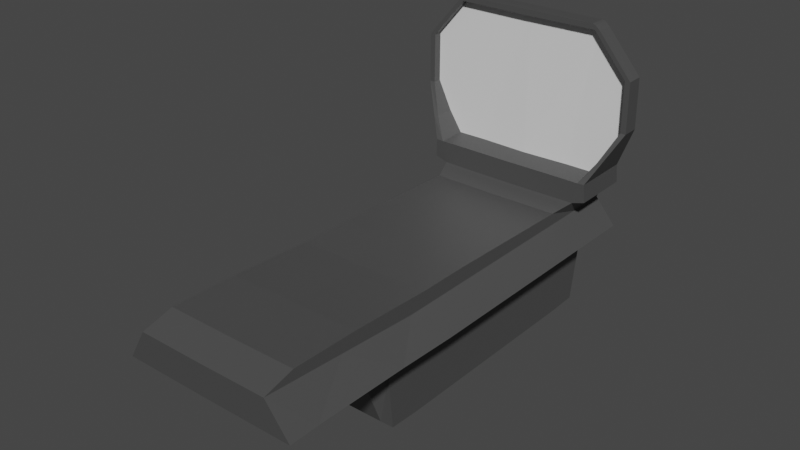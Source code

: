 # Source: red_dot.blend  (saved by Blender 3.4.6; exported with 4.5.12 LTS)
import bpy
from mathutils import Matrix  # noqa: F401  (used for matrix-valued properties, if any)

bpy.ops.wm.read_factory_settings(use_empty=True)
scene = bpy.context.scene
scene.name = 'Scene'

# ---- collections
col_collection = bpy.data.collections.new('Collection'); scene.collection.children.link(col_collection)

# ---- materials (node trees are filled in below, after node groups)
mat_material = bpy.data.materials.new('Material')
mat_material.alpha_threshold = 0.0
mat_material.use_transparent_shadow = False
mat_material.roughness = 0.5
mat_material.line_color = (0.0, 0.0, 0.0, 1.0)
mat_holo = bpy.data.materials.new('Holo')
mat_holo.use_transparent_shadow = False

# ---- material node trees
mat_material.use_nodes = True; mat_material.node_tree.nodes.clear()
_N = mat_material.node_tree.nodes; _L = mat_material.node_tree.links
n0 = _N.new('ShaderNodeOutputMaterial'); n0.name = 'Material Output'; n0.location = (300, 300)
n1 = _N.new('ShaderNodeBsdfPrincipled'); n1.name = 'Principled BSDF'; n1.location = (10, 300)
n1.distribution = 'GGX'
n1.subsurface_method = 'RANDOM_WALK_SKIN'
n1.inputs[0].default_value = (0.06998, 0.06998, 0.06998, 1.0)
n1.inputs[3].default_value = 1.45
n1.inputs[27].default_value = (0.0, 0.0, 0.0, 1.0)
n1.inputs[28].default_value = 1.0
_L.new(n1.outputs[0], n0.inputs[0])
n0.is_active_output = True
mat_holo.use_nodes = True; mat_holo.node_tree.nodes.clear()
_N = mat_holo.node_tree.nodes; _L = mat_holo.node_tree.links
n0 = _N.new('ShaderNodeBsdfPrincipled'); n0.name = 'Principled BSDF'; n0.location = (10, 300)
n0.distribution = 'GGX'
n0.subsurface_method = 'RANDOM_WALK_SKIN'
n0.inputs[3].default_value = 1.45
n0.inputs[27].default_value = (0.0, 0.0, 0.0, 1.0)
n0.inputs[28].default_value = 1.0
n1 = _N.new('ShaderNodeOutputMaterial'); n1.name = 'Material Output'; n1.location = (300, 300)
_L.new(n0.outputs[0], n1.inputs[0])
n1.is_active_output = True

# ---- world
world_world = bpy.data.worlds.new('World'); scene.world = world_world
world_world.use_nodes = True; world_world.node_tree.nodes.clear()
_N = world_world.node_tree.nodes; _L = world_world.node_tree.links
n0 = _N.new('ShaderNodeOutputWorld'); n0.name = 'World Output'; n0.location = (300, 300)
n1 = _N.new('ShaderNodeBackground'); n1.name = 'Background'; n1.location = (10, 300)
n1.inputs[0].default_value = (0.05088, 0.05088, 0.05088, 1.0)
_L.new(n1.outputs[0], n0.inputs[0])
n0.is_active_output = True
world_world.color = (0.05088, 0.05088, 0.05088)
world_world.use_sun_shadow = False
world_world.sun_shadow_jitter_overblur = 0.0

# ---- meshes
me_cube = bpy.data.meshes.new('Cube')
me_cube.from_pydata([(2.636, -2.782, 4.506), (2.043, -2.782, 2.398), (2.636, -4.782, 4.506), (2.043, -5.232, 2.122), (0.0, -10.07, 5.209), (3.483, -11.16, 3.592), (2.636, -11.26, 4.89), (0.0, -3.137, 5.073), (0.0, -2.137, 5.073), (0.0, -2.782, 2.392), (3.483, -2.782, 3.506), (2.636, -3.137, 5.088), (3.452, -6.12, 3.539), (0.0, -4.137, 5.073), (0.0, -4.782, 4.491), (2.636, -3.782, 4.506), (0.0, -5.827, 1.908), (2.636, -4.137, 5.088), (0.0, -2.782, 4.491), (2.043, -3.782, 2.398), (0.0, -2.782, 3.491), (3.483, -3.782, 3.506), (2.636, -2.137, 5.088), (0.0, -6.715, 2.861), (0.0, -3.782, 4.491), (0.0, -11.26, 4.875), (2.636, -10.07, 5.224), (0.0, -11.16, 3.577), (0.0, -8.022, 4.683), (0.0, -10.0, 3.261), (2.636, -7.427, 5.212), (2.636, -8.022, 4.698), (3.463, -10.0, 3.596), (0.0, -7.427, 5.197), (2.636, 6.599, 4.506), (2.043, 6.599, 2.398), (0.0, 6.895, 5.185), (0.0, 6.895, 2.392), (3.483, 6.599, 3.506), (0.0, 6.895, 4.491), (0.0, 6.895, 3.491), (2.926, 6.599, 5.21), (0.0, 3.414, 4.953), (2.636, 3.414, 4.968), (0.0, 4.191, 3.491), (0.0, 4.191, 2.392), (0.0, 4.191, 4.491), (2.043, 4.191, 2.398), (3.483, 4.191, 3.506), (2.636, 4.191, 4.506), (2.926, 4.236, 5.187), (0.0, 4.964, 3.491), (2.043, 4.964, 2.398), (0.0, 4.236, 5.162), (0.0, 4.964, 2.392), (0.0, 4.964, 4.491), (3.483, 4.964, 3.506), (2.636, 4.964, 4.506), (1.95, -10.07, 5.22), (1.499, -5.827, 1.908), (1.95, -11.26, 4.886), (2.578, -11.16, 3.588), (1.95, -4.137, 5.084), (1.95, -3.137, 5.084), (1.95, -2.137, 5.084), (2.555, -6.715, 3.208), (1.95, -7.427, 5.208), (2.562, -10.0, 3.509), (1.95, 6.895, 4.502), (1.499, 6.895, 2.392), (2.578, 6.895, 3.502), (1.95, 6.895, 5.196), (1.95, 3.414, 4.964), (1.95, 4.236, 5.173), (3.107, 4.202, 6.059), (3.107, 6.565, 6.082), (1.931, 6.565, 6.087), (0.0, 6.565, 6.076), (0.0, 4.202, 6.053), (1.931, 4.202, 6.064), (3.436, 4.236, 5.342), (3.436, 6.598, 5.365), (3.394, 4.202, 6.072), (3.394, 6.565, 6.095), (4.21, 5.037, 8.053), (4.21, 5.697, 8.06), (4.428, 5.037, 8.055), (4.428, 5.697, 8.061), (4.199, 5.018, 10.02), (4.199, 5.678, 10.03), (4.417, 5.018, 10.02), (4.417, 5.678, 10.03), (2.856, 5.003, 11.6), (2.856, 5.664, 11.6), (3.074, 5.003, 11.6), (3.074, 5.664, 11.6), (2.757, 5.001, 11.81), (2.757, 5.662, 11.81), (2.885, 5.001, 11.76), (2.885, 5.661, 11.77), (0.0, 5.003, 11.58), (0.0, 5.664, 11.58), (0.0, 5.001, 11.81), (0.0, 5.662, 11.82), (3.847, 6.185, 6.955), (3.847, 4.567, 6.939), (3.644, 6.185, 6.907), (3.644, 4.567, 6.892), (2.057, -2.782, -0.1284), (2.057, -5.032, -0.0784), (0.0, -2.782, -0.1342), (0.0, -5.032, -0.08417), (2.057, -3.782, -0.1284), (0.0, -3.782, -0.1342), (2.057, 6.148, -0.0784), (0.0, 6.148, -0.08417), (0.0, 4.191, -0.1342), (2.057, 4.191, -0.1284), (2.057, 4.964, -0.1284), (0.0, 4.964, -0.1342), (1.513, -5.032, -0.08432), (1.513, -2.782, -0.1343), (1.513, -3.782, -0.1343), (1.513, 6.148, -0.08432), (1.513, 4.191, -0.1343), (1.513, 4.964, -0.1343), (2.926, 5.417, 5.199), (0.0, 5.929, 3.491), (2.043, 5.781, 2.398), (0.0, 5.565, 5.173), (0.0, 5.929, 2.392), (0.0, 5.929, 4.491), (3.483, 5.781, 3.506), (2.636, 5.781, 4.506), (3.107, 5.384, 6.07), (0.0, 5.384, 6.064), (1.931, 5.384, 6.075), (3.436, 5.417, 5.354), (3.394, 5.384, 6.084), (4.21, 5.367, 8.057), (4.428, 5.367, 8.058), (4.199, 5.348, 10.03), (4.417, 5.348, 10.03), (2.856, 5.333, 11.6), (3.074, 5.333, 11.6), (2.757, 5.331, 11.81), (2.885, 5.331, 11.77), (0.0, 5.334, 11.58), (0.0, 5.331, 11.82), (3.644, 5.376, 6.9), (3.847, 5.376, 6.947), (2.057, 5.556, -0.1034), (0.0, 5.556, -0.1092), (1.513, 5.556, -0.1093), (0.0, 5.334, 6.052)], [], [(2, 15, 11, 17), (18, 24, 7, 8), (32, 31, 6, 5), (69, 35, 114, 123), (21, 15, 2, 12), (131, 129, 36, 39), (130, 127, 40, 37), (61, 60, 25, 27), (33, 28, 25, 4), (19, 21, 12, 3), (1, 10, 21, 19), (10, 0, 15, 21), (64, 8, 7, 63), (67, 32, 5, 61), (130, 37, 115, 152), (60, 6, 26, 58), (24, 14, 13, 7), (31, 30, 26, 6), (63, 7, 13, 62), (59, 65, 23, 16), (28, 29, 27, 25), (15, 0, 22, 11), (53, 73, 79, 78), (66, 33, 4, 58), (62, 13, 33, 66), (14, 23, 29, 28), (2, 17, 30, 31), (65, 12, 32, 67), (13, 14, 28, 33), (12, 2, 31, 32), (70, 68, 34, 38), (69, 70, 38, 35), (68, 39, 36, 71), (132, 128, 35, 38), (47, 1, 108, 117), (127, 131, 39, 40), (133, 132, 38, 34), (126, 133, 34, 41), (22, 0, 49, 43), (0, 10, 48, 49), (20, 18, 46, 44), (1, 19, 112, 108), (10, 1, 47, 48), (64, 22, 43, 72), (9, 20, 44, 45), (18, 8, 42, 46), (43, 49, 57, 50), (49, 48, 56, 57), (44, 46, 55, 51), (128, 52, 118, 151), (48, 47, 52, 56), (72, 43, 50, 73), (45, 44, 51, 54), (46, 42, 53, 55), (42, 72, 73, 53), (59, 16, 111, 120), (8, 64, 72, 42), (52, 47, 117, 118), (45, 54, 119, 116), (34, 68, 71, 41), (37, 40, 70, 69), (40, 39, 68, 70), (23, 65, 67, 29), (17, 62, 66, 30), (30, 66, 58, 26), (73, 50, 74, 79), (3, 12, 65, 59), (11, 63, 62, 17), (25, 60, 58, 4), (9, 45, 116, 110), (29, 67, 61, 27), (22, 64, 63, 11), (5, 6, 60, 61), (19, 3, 109, 112), (136, 134, 75, 76), (135, 136, 76, 77), (71, 36, 77, 76), (41, 71, 76, 75), (126, 41, 81, 137), (129, 53, 78, 135), (137, 81, 83, 138), (74, 50, 80, 82), (150, 104, 87, 140), (41, 75, 83, 81), (87, 85, 89, 91), (104, 106, 85, 87), (149, 107, 84, 139), (107, 105, 86, 84), (88, 90, 94, 92), (140, 87, 91, 142), (84, 86, 90, 88), (139, 84, 88, 141), (92, 94, 98, 96), (141, 88, 92, 143), (91, 89, 93, 95), (142, 91, 95, 144), (145, 96, 98, 146), (145, 97, 103, 148), (95, 93, 97, 99), (144, 95, 99, 146), (147, 100, 102, 148), (92, 96, 102, 100), (143, 92, 100, 147), (97, 93, 101, 103), (74, 82, 105, 107), (134, 74, 107, 149), (83, 75, 106, 104), (138, 83, 104, 150), (122, 112, 109, 120), (121, 108, 112, 122), (153, 152, 115, 123), (121, 110, 116, 124), (124, 116, 119, 125), (117, 124, 125, 118), (108, 121, 124, 117), (151, 153, 123, 114), (110, 121, 122, 113), (113, 122, 120, 111), (37, 69, 123, 115), (3, 59, 120, 109), (118, 125, 153, 151), (125, 119, 152, 153), (82, 138, 150, 105), (75, 134, 149, 106), (93, 143, 147, 101), (101, 147, 148, 103), (94, 144, 146, 98), (96, 145, 148, 102), (97, 145, 146, 99), (90, 142, 144, 94), (89, 141, 143, 93), (85, 139, 141, 89), (86, 140, 142, 90), (106, 149, 139, 85), (105, 150, 140, 86), (80, 137, 138, 82), (36, 129, 135, 77), (50, 126, 137, 80), (78, 79, 136, 135), (79, 74, 134, 136), (35, 128, 151, 114), (50, 57, 133, 126), (57, 56, 132, 133), (51, 55, 131, 127), (56, 52, 128, 132), (54, 130, 152, 119), (54, 51, 127, 130), (55, 53, 129, 131), (149, 139, 141, 143, 147, 154, 136, 134)])
me_cube.polygons.foreach_set('material_index', [0, 0, 0, 0, 0, 0, 0, 0, 0, 0, 0, 0, 0, 0, 0, 0, 0, 0, 0, 0, 0, 0, 0, 0, 0, 0, 0, 0, 0, 0, 0, 0, 0, 0, 0, 0, 0, 0, 0, 0, 0, 0, 0, 0, 0, 0, 0, 0, 0, 0, 0, 0, 0, 0, 0, 0, 0, 0, 0, 0, 0, 0, 0, 0, 0, 0, 0, 0, 0, 0, 0, 0, 0, 0, 0, 0, 0, 0, 0, 0, 0, 0, 0, 0, 0, 0, 0, 0, 0, 0, 0, 0, 0, 0, 0, 0, 0, 0, 0, 0, 0, 0, 0, 0, 0, 0, 0, 0, 0, 0, 0, 0, 0, 0, 0, 0, 0, 0, 0, 0, 0, 0, 0, 0, 0, 0, 0, 0, 0, 0, 0, 0, 0, 0, 0, 0, 0, 0, 0, 0, 0, 0, 0, 0, 0, 0, 0, 0, 1])
_uv = me_cube.uv_layers.new(name='UVMap')
_uv.uv.foreach_set('vector', [0.625, 0.75, 0.625, 0.625, 0.625, 0.625, 0.625, 0.75, 0.0, 0.0, 0.0, 0.0, 0.0, 0.0, 0.0, 0.0, 0.5, 0.75, 0.625, 0.75, 0.625, 0.75, 0.5, 0.75, 0.375, 0.4675, 0.375, 0.5, 0.375, 0.5, 0.375, 0.4675, 0.5, 0.625, 0.625, 0.625, 0.625, 0.75, 0.5, 0.75, 0.0, 0.0, 0.0, 0.0, 0.0, 0.0, 0.0, 0.0, 0.0, 0.0, 0.0, 0.0, 0.0, 0.0, 0.0, 0.0, 0.5, 0.7825, 0.625, 0.7825, 0.625, 0.875, 0.5, 0.875, 0.0, 0.0, 0.0, 0.0, 0.0, 0.0, 0.0, 0.0, 0.375, 0.625, 0.5, 0.625, 0.5, 0.75, 0.375, 0.75, 0.375, 0.5, 0.5, 0.5, 0.5, 0.625, 0.375, 0.625, 0.5, 0.5, 0.625, 0.5, 0.625, 0.625, 0.5, 0.625, 0.6575, 0.5, 0.75, 0.5, 0.75, 0.625, 0.6575, 0.625, 0.5, 0.7825, 0.5, 0.75, 0.5, 0.75, 0.5, 0.7825, 0.0, 0.0, 0.0, 0.0, 0.0, 0.0, 0.0, 0.0, 0.625, 0.7825, 0.625, 0.75, 0.625, 0.75, 0.625, 0.7825, 0.0, 0.0, 0.0, 0.0, 0.0, 0.0, 0.0, 0.0, 0.625, 0.75, 0.625, 0.75, 0.625, 0.75, 0.625, 0.75, 0.6575, 0.625, 0.75, 0.625, 0.75, 0.75, 0.6575, 0.75, 0.375, 0.7825, 0.5, 0.7825, 0.5, 0.875, 0.375, 0.875, 0.0, 0.0, 0.0, 0.0, 0.0, 0.0, 0.0, 0.0, 0.625, 0.625, 0.625, 0.5, 0.625, 0.5, 0.625, 0.625, 0.75, 0.5, 0.6575, 0.5, 0.6575, 0.5, 0.75, 0.5, 0.6575, 0.75, 0.75, 0.75, 0.75, 0.75, 0.6575, 0.75, 0.6575, 0.75, 0.75, 0.75, 0.75, 0.75, 0.6575, 0.75, 0.0, 0.0, 0.0, 0.0, 0.0, 0.0, 0.0, 0.0, 0.625, 0.75, 0.625, 0.75, 0.625, 0.75, 0.625, 0.75, 0.5, 0.7825, 0.5, 0.75, 0.5, 0.75, 0.5, 0.7825, 0.0, 0.0, 0.0, 0.0, 0.0, 0.0, 0.0, 0.0, 0.5, 0.75, 0.625, 0.75, 0.625, 0.75, 0.5, 0.75, 0.5, 0.4675, 0.625, 0.4675, 0.625, 0.5, 0.5, 0.5, 0.375, 0.4675, 0.5, 0.4675, 0.5, 0.5, 0.375, 0.5, 0.625, 0.4675, 0.625, 0.375, 0.625, 0.375, 0.625, 0.4675, 0.5, 0.5, 0.375, 0.5, 0.375, 0.5, 0.5, 0.5, 0.375, 0.5, 0.375, 0.5, 0.375, 0.5, 0.375, 0.5, 0.0, 0.0, 0.0, 0.0, 0.0, 0.0, 0.0, 0.0, 0.625, 0.5, 0.5, 0.5, 0.5, 0.5, 0.625, 0.5, 0.625, 0.5, 0.625, 0.5, 0.625, 0.5, 0.625, 0.5, 0.625, 0.5, 0.625, 0.5, 0.625, 0.5, 0.625, 0.5, 0.625, 0.5, 0.5, 0.5, 0.5, 0.5, 0.625, 0.5, 0.0, 0.0, 0.0, 0.0, 0.0, 0.0, 0.0, 0.0, 0.375, 0.5, 0.375, 0.625, 0.375, 0.625, 0.375, 0.5, 0.5, 0.5, 0.375, 0.5, 0.375, 0.5, 0.5, 0.5, 0.6575, 0.5, 0.625, 0.5, 0.625, 0.5, 0.6575, 0.5, 0.0, 0.0, 0.0, 0.0, 0.0, 0.0, 0.0, 0.0, 0.0, 0.0, 0.0, 0.0, 0.0, 0.0, 0.0, 0.0, 0.625, 0.5, 0.625, 0.5, 0.625, 0.5, 0.625, 0.5, 0.625, 0.5, 0.5, 0.5, 0.5, 0.5, 0.625, 0.5, 0.0, 0.0, 0.0, 0.0, 0.0, 0.0, 0.0, 0.0, 0.375, 0.5, 0.375, 0.5, 0.375, 0.5, 0.375, 0.5, 0.5, 0.5, 0.375, 0.5, 0.375, 0.5, 0.5, 0.5, 0.6575, 0.5, 0.625, 0.5, 0.625, 0.5, 0.6575, 0.5, 0.0, 0.0, 0.0, 0.0, 0.0, 0.0, 0.0, 0.0, 0.0, 0.0, 0.0, 0.0, 0.0, 0.0, 0.0, 0.0, 0.75, 0.5, 0.6575, 0.5, 0.6575, 0.5, 0.75, 0.5, 0.375, 0.7825, 0.375, 0.875, 0.375, 0.875, 0.375, 0.7825, 0.75, 0.5, 0.6575, 0.5, 0.6575, 0.5, 0.75, 0.5, 0.375, 0.5, 0.375, 0.5, 0.375, 0.5, 0.375, 0.5, 0.0, 0.0, 0.0, 0.0, 0.0, 0.0, 0.0, 0.0, 0.625, 0.5, 0.625, 0.4675, 0.625, 0.4675, 0.625, 0.5, 0.375, 0.375, 0.5, 0.375, 0.5, 0.4675, 0.375, 0.4675, 0.5, 0.375, 0.625, 0.375, 0.625, 0.4675, 0.5, 0.4675, 0.5, 0.875, 0.5, 0.7825, 0.5, 0.7825, 0.5, 0.875, 0.625, 0.75, 0.6575, 0.75, 0.6575, 0.75, 0.625, 0.75, 0.625, 0.75, 0.6575, 0.75, 0.6575, 0.75, 0.625, 0.75, 0.6575, 0.5, 0.625, 0.5, 0.625, 0.5, 0.6575, 0.5, 0.375, 0.75, 0.5, 0.75, 0.5, 0.7825, 0.375, 0.7825, 0.625, 0.625, 0.6575, 0.625, 0.6575, 0.75, 0.625, 0.75, 0.625, 0.875, 0.625, 0.7825, 0.625, 0.7825, 0.625, 0.875, 0.0, 0.0, 0.0, 0.0, 0.0, 0.0, 0.0, 0.0, 0.5, 0.875, 0.5, 0.7825, 0.5, 0.7825, 0.5, 0.875, 0.625, 0.5, 0.6575, 0.5, 0.6575, 0.625, 0.625, 0.625, 0.5, 0.75, 0.625, 0.75, 0.625, 0.7825, 0.5, 0.7825, 0.375, 0.625, 0.375, 0.75, 0.375, 0.75, 0.375, 0.625, 0.6575, 0.5, 0.625, 0.5, 0.625, 0.5, 0.6575, 0.5, 0.75, 0.5, 0.6575, 0.5, 0.6575, 0.5, 0.75, 0.5, 0.625, 0.4675, 0.625, 0.375, 0.625, 0.375, 0.625, 0.4675, 0.625, 0.5, 0.625, 0.4675, 0.625, 0.4675, 0.625, 0.5, 0.625, 0.5, 0.625, 0.5, 0.625, 0.5, 0.625, 0.5, 0.0, 0.0, 0.0, 0.0, 0.0, 0.0, 0.0, 0.0, 0.625, 0.5, 0.625, 0.5, 0.625, 0.5, 0.625, 0.5, 0.625, 0.5, 0.625, 0.5, 0.625, 0.5, 0.625, 0.5, 0.625, 0.5, 0.625, 0.5, 0.625, 0.5, 0.625, 0.5, 0.625, 0.5, 0.625, 0.5, 0.625, 0.5, 0.625, 0.5, 0.625, 0.5, 0.625, 0.5, 0.625, 0.5, 0.625, 0.5, 0.625, 0.5, 0.625, 0.5, 0.625, 0.5, 0.625, 0.5, 0.625, 0.5, 0.625, 0.5, 0.625, 0.5, 0.625, 0.5, 0.625, 0.5, 0.625, 0.5, 0.625, 0.5, 0.625, 0.5, 0.625, 0.5, 0.625, 0.5, 0.625, 0.5, 0.625, 0.5, 0.625, 0.5, 0.625, 0.5, 0.625, 0.5, 0.625, 0.5, 0.625, 0.5, 0.625, 0.5, 0.625, 0.5, 0.625, 0.5, 0.625, 0.5, 0.625, 0.5, 0.625, 0.5, 0.625, 0.5, 0.625, 0.5, 0.625, 0.5, 0.625, 0.5, 0.625, 0.5, 0.625, 0.5, 0.625, 0.5, 0.625, 0.5, 0.625, 0.5, 0.625, 0.5, 0.625, 0.5, 0.625, 0.5, 0.625, 0.5, 0.625, 0.5, 0.625, 0.5, 0.625, 0.5, 0.625, 0.5, 0.625, 0.5, 0.625, 0.5, 0.625, 0.5, 0.625, 0.5, 0.625, 0.5, 0.625, 0.5, 0.625, 0.5, 0.625, 0.5, 0.625, 0.5, 0.625, 0.5, 0.625, 0.5, 0.625, 0.5, 0.625, 0.5, 0.625, 0.5, 0.625, 0.5, 0.625, 0.5, 0.625, 0.5, 0.625, 0.5, 0.625, 0.5, 0.625, 0.5, 0.625, 0.5, 0.625, 0.5, 0.625, 0.5, 0.625, 0.5, 0.625, 0.5, 0.625, 0.5, 0.625, 0.5, 0.625, 0.5, 0.625, 0.5, 0.625, 0.5, 0.625, 0.5, 0.625, 0.5, 0.625, 0.5, 0.625, 0.5, 0.625, 0.5, 0.625, 0.5, 0.625, 0.5, 0.625, 0.5, 0.625, 0.5, 0.625, 0.5, 0.625, 0.5, 0.625, 0.5, 0.625, 0.5, 0.625, 0.5, 0.625, 0.5, 0.625, 0.5, 0.625, 0.5, 0.625, 0.5, 0.3425, 0.625, 0.375, 0.625, 0.375, 0.75, 0.3425, 0.75, 0.3425, 0.5, 0.375, 0.5, 0.375, 0.625, 0.3425, 0.625, 0.3425, 0.5, 0.25, 0.5, 0.25, 0.5, 0.3425, 0.5, 0.3425, 0.5, 0.25, 0.5, 0.25, 0.5, 0.3425, 0.5, 0.3425, 0.5, 0.25, 0.5, 0.25, 0.5, 0.3425, 0.5, 0.375, 0.5, 0.3425, 0.5, 0.3425, 0.5, 0.375, 0.5, 0.375, 0.5, 0.3425, 0.5, 0.3425, 0.5, 0.375, 0.5, 0.375, 0.5, 0.3425, 0.5, 0.3425, 0.5, 0.375, 0.5, 0.25, 0.5, 0.3425, 0.5, 0.3425, 0.625, 0.25, 0.625, 0.25, 0.625, 0.3425, 0.625, 0.3425, 0.75, 0.25, 0.75, 0.375, 0.375, 0.375, 0.4675, 0.375, 0.4675, 0.375, 0.375, 0.375, 0.75, 0.375, 0.7825, 0.375, 0.7825, 0.375, 0.75, 0.375, 0.5, 0.3425, 0.5, 0.3425, 0.5, 0.375, 0.5, 0.3425, 0.5, 0.25, 0.5, 0.25, 0.5, 0.3425, 0.5, 0.625, 0.5, 0.625, 0.5, 0.625, 0.5, 0.625, 0.5, 0.625, 0.5, 0.625, 0.5, 0.625, 0.5, 0.625, 0.5, 0.625, 0.5, 0.625, 0.5, 0.625, 0.5, 0.625, 0.5, 0.625, 0.5, 0.625, 0.5, 0.625, 0.5, 0.625, 0.5, 0.625, 0.5, 0.625, 0.5, 0.625, 0.5, 0.625, 0.5, 0.625, 0.5, 0.625, 0.5, 0.625, 0.5, 0.625, 0.5, 0.625, 0.5, 0.625, 0.5, 0.625, 0.5, 0.625, 0.5, 0.625, 0.5, 0.625, 0.5, 0.625, 0.5, 0.625, 0.5, 0.625, 0.5, 0.625, 0.5, 0.625, 0.5, 0.625, 0.5, 0.625, 0.5, 0.625, 0.5, 0.625, 0.5, 0.625, 0.5, 0.625, 0.5, 0.625, 0.5, 0.625, 0.5, 0.625, 0.5, 0.625, 0.5, 0.625, 0.5, 0.625, 0.5, 0.625, 0.5, 0.625, 0.5, 0.625, 0.5, 0.625, 0.5, 0.625, 0.5, 0.625, 0.5, 0.625, 0.5, 0.625, 0.5, 0.625, 0.5, 0.0, 0.0, 0.0, 0.0, 0.0, 0.0, 0.0, 0.0, 0.625, 0.5, 0.625, 0.5, 0.625, 0.5, 0.625, 0.5, 0.75, 0.5, 0.6575, 0.5, 0.6575, 0.5, 0.75, 0.5, 0.6575, 0.5, 0.625, 0.5, 0.625, 0.5, 0.6575, 0.5, 0.375, 0.5, 0.375, 0.5, 0.375, 0.5, 0.375, 0.5, 0.625, 0.5, 0.625, 0.5, 0.625, 0.5, 0.625, 0.5, 0.625, 0.5, 0.5, 0.5, 0.5, 0.5, 0.625, 0.5, 0.0, 0.0, 0.0, 0.0, 0.0, 0.0, 0.0, 0.0, 0.5, 0.5, 0.375, 0.5, 0.375, 0.5, 0.5, 0.5, 0.0, 0.0, 0.0, 0.0, 0.0, 0.0, 0.0, 0.0, 0.0, 0.0, 0.0, 0.0, 0.0, 0.0, 0.0, 0.0, 0.0, 0.0, 0.0, 0.0, 0.0, 0.0, 0.0, 0.0, 0.0, 0.0, 0.0, 0.0, 0.0, 0.0, 0.0, 0.0, 0.0, 0.0, 0.0, 0.0, 0.0, 0.0, 0.0, 0.0])
me_cube.materials.append(mat_material)
me_cube.materials.append(mat_holo)
me_cube.use_mirror_vertex_groups = False
me_cube.update()

# ---- objects
ob_reddot = bpy.data.objects.new('Reddot', me_cube)

# ---- transforms, parenting, visibility, modifiers, constraints
ob_reddot.location = (1.188e-17, 0.0, 0.0)
ob_reddot.scale = (0.03438, 0.03438, 0.03438)
ob_reddot.lock_rotations_4d = False
ob_reddot.empty_display_type = 'ARROWS'
ob_reddot.lineart.crease_threshold = 0.0
_m = ob_reddot.modifiers.new('Mirror', 'MIRROR')
_m.use_clip = True

# ---- collection membership
col_collection.objects.link(ob_reddot)

# ---- scene / render settings (as saved in the file)
scene.frame_start = 1; scene.frame_end = 250; scene.frame_set(70)
scene.render.engine = 'BLENDER_EEVEE_NEXT'
scene.cycles.sampling_pattern = 'TABULATED_SOBOL'
scene.cycles.use_light_tree = False
scene.view_settings.view_transform = 'Filmic'
bpy.context.view_layer.update()

# ---- added for rendering (the .blend has no active camera and no usable light): camera, sun
cam_auto = bpy.data.cameras.new('AutoCamera')
cam_auto.lens = 50.0
cam_auto.sensor_width = 36.0
cam_auto.clip_end = 1000.0
ob_auto_camera = bpy.data.objects.new('AutoCamera', cam_auto)
scene.collection.objects.link(ob_auto_camera)
ob_auto_camera.location = (0.746606, -0.970993, 0.798125)
ob_auto_camera.rotation_euler = (1.09748, -7.21219e-08, 0.694738)
scene.camera = ob_auto_camera
light_auto_sun = bpy.data.lights.new('AutoSun', 'SUN')
light_auto_sun.energy = 3.0
light_auto_sun.angle = 0.0523599
ob_auto_sun = bpy.data.objects.new('AutoSun', light_auto_sun)
scene.collection.objects.link(ob_auto_sun)
ob_auto_sun.rotation_euler = (0.872665, 0.174533, 0.523599)
bpy.context.view_layer.update()
